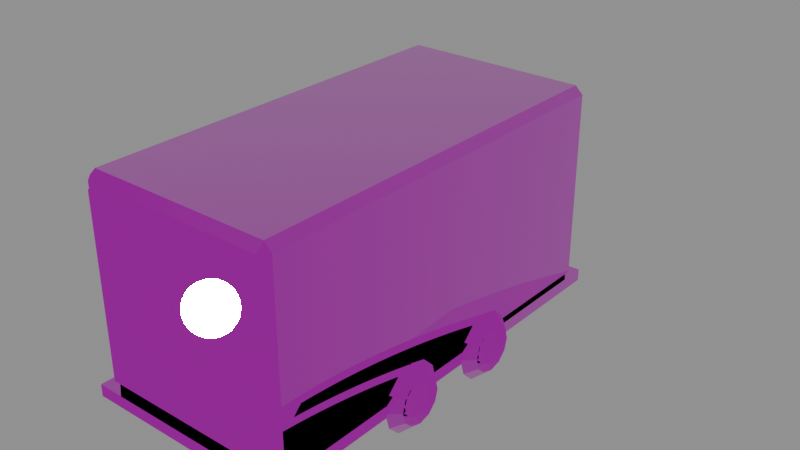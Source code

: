 # Source: enclosed-trailer.blend  (saved by Blender 4.5.90; exported with 4.5.12 LTS)
import bpy
from mathutils import Matrix  # noqa: F401  (used for matrix-valued properties, if any)

bpy.ops.wm.read_factory_settings(use_empty=True)
scene = bpy.context.scene
scene.name = 'Scene'

# ---- images (referenced by path relative to the original .blend; pixels are not part of the script)
import os
ASSET_DIR = os.environ.get("B2B_ASSET_DIR", "")  # directory of the original .blend (textures are referenced by path, not embedded)
HERE = os.path.dirname(os.path.abspath(__file__))  # packed textures are extracted next to this script under _unpacked/

def load_image(name, relpath, width, height, colorspace="sRGB"):
    """Load a texture the original file referenced (path relative to the .blend, or extracted next to this script)."""
    p = next((c for c in (os.path.join(HERE, relpath), os.path.join(ASSET_DIR, relpath)) if relpath and os.path.exists(c)), "")
    if p:
        img = bpy.data.images.load(p, check_existing=True)
        img.name = name
    else:  # same state as the original file: an image datablock whose file is absent (Cycles renders it pink)
        img = bpy.data.images.new(name, width, height)
        img.source = "FILE"
        img.filepath = "//" + (relpath or name)
    img.colorspace_settings.name = colorspace
    return img
img_trim_basecolor_png = load_image('trim-baseColor.png', 'trim-baseColor.png', 1024, 1024, 'sRGB')
img_trim_normal_png = load_image('trim-normal.png', 'trim-normal.png', 1024, 1024, 'Non-Color')
img_trim_orm_png = load_image('trim-ORM.png', 'trim-ORM.png', 1024, 1024, 'Non-Color')

# ---- materials (node trees are filled in below, after node groups)
mat_shared_4k_trackside_trim = bpy.data.materials.new('Shared 4K trackside trim')
mat_shared_4k_trackside_trim.diffuse_color = (1.0, 1.0, 1.0, 1.0)

# ---- material node trees
mat_shared_4k_trackside_trim.use_nodes = True; mat_shared_4k_trackside_trim.node_tree.nodes.clear()
_N = mat_shared_4k_trackside_trim.node_tree.nodes; _L = mat_shared_4k_trackside_trim.node_tree.links
n0 = _N.new('ShaderNodeBsdfPrincipled'); n0.name = 'Principled BSDF'; n0.location = (-200, 100)
n1 = _N.new('ShaderNodeOutputMaterial'); n1.name = 'Material Output'; n1.location = (200, 100)
n2 = _N.new('ShaderNodeTexImage'); n2.name = 'Image Texture'; n2.location = (0, 0)
n2.image = img_trim_basecolor_png
n3 = _N.new('ShaderNodeTexImage'); n3.name = 'Image Texture.001'; n3.location = (0, 0)
n3.image = img_trim_normal_png
n4 = _N.new('ShaderNodeNormalMap'); n4.name = 'Normal Map'; n4.location = (0, 0)
n5 = _N.new('ShaderNodeTexImage'); n5.name = 'Image Texture.002'; n5.location = (0, 0)
n5.image = img_trim_orm_png
n6 = _N.new('ShaderNodeSeparateColor'); n6.name = 'Separate Color'; n6.location = (0, 0)
_L.new(n0.outputs[0], n1.inputs[0])
_L.new(n2.outputs[0], n0.inputs[0])
_L.new(n3.outputs[0], n4.inputs[1])
_L.new(n4.outputs[0], n0.inputs[5])
_L.new(n5.outputs[0], n6.inputs[0])
_L.new(n6.outputs[1], n0.inputs[2])
_L.new(n6.outputs[2], n0.inputs[1])
n1.is_active_output = True

# ---- meshes
me_cube_078 = bpy.data.meshes.new('Cube.078')
me_cube_078.from_pydata([(-1.085, -2.31, -1.175), (-1.085, -2.4, -1.085), (-1.175, -2.31, -1.085), (-1.085, -2.4, 1.085), (-1.085, -2.31, 1.175), (-1.175, -2.31, 1.085), (-1.085, 2.31, -1.175), (-1.175, 2.31, -1.085), (-1.085, 2.4, -1.085), (-1.085, 2.31, 1.175), (-1.085, 2.4, 1.085), (-1.175, 2.31, 1.085), (1.085, -2.31, -1.175), (1.175, -2.31, -1.085), (1.085, -2.4, -1.085), (1.085, -2.31, 1.175), (1.085, -2.4, 1.085), (1.175, -2.31, 1.085), (1.085, 2.31, -1.175), (1.085, 2.4, -1.085), (1.175, 2.31, -1.085), (1.085, 2.31, 1.175), (1.175, 2.31, 1.085), (1.085, 2.4, 1.085)], [], [(0, 1, 2), (3, 4, 5), (6, 7, 8), (9, 10, 11), (12, 13, 14), (15, 16, 17), (18, 19, 20), (21, 22, 23), (6, 0, 2, 7), (1, 3, 5, 2), (4, 9, 11, 5), (10, 8, 7, 11), (18, 6, 8, 19), (9, 21, 23, 10), (22, 20, 19, 23), (12, 18, 20, 13), (21, 15, 17, 22), (16, 14, 13, 17), (0, 12, 14, 1), (15, 4, 3, 16), (6, 18, 12, 0), (2, 5, 11, 7), (14, 16, 3, 1), (21, 9, 4, 15), (8, 10, 23, 19), (20, 22, 17, 13)])
_uv = me_cube_078.uv_layers.new(name='UVMap')
_uv.uv.foreach_set('vector', [0.1346, 0.3426, 0.1346, 0.3431, 0.125, 0.3426, 0.6154, 0.2512, 0.625, 0.2518, 0.6154, 0.2518, 0.1346, 0.3131, 0.125, 0.3131, 0.1346, 0.3125, 0.625, 0.2819, 0.6154, 0.283, 0.6154, 0.2813, 0.3654, 0.3426, 0.3846, 0.3426, 0.3835, 0.3442, 0.6343, 0.3426, 0.6154, 0.3443, 0.6154, 0.3426, 0.3654, 0.3131, 0.3835, 0.3114, 0.3846, 0.3131, 0.6343, 0.313, 0.6154, 0.3131, 0.6154, 0.3113, 0.1346, 0.3131, 0.1346, 0.3426, 0.125, 0.3426, 0.125, 0.3131, 0.3846, 0.2512, 0.6154, 0.2512, 0.6154, 0.2518, 0.3846, 0.2518, 0.625, 0.2518, 0.625, 0.2819, 0.6154, 0.2813, 0.6154, 0.2518, 0.6154, 0.283, 0.3846, 0.283, 0.3846, 0.2813, 0.6154, 0.2813, 0.3654, 0.3131, 0.1346, 0.3131, 0.1346, 0.3125, 0.3835, 0.3114, 0.625, 0.2819, 0.6343, 0.313, 0.6154, 0.3113, 0.6154, 0.283, 0.6154, 0.3131, 0.3846, 0.3131, 0.3835, 0.3114, 0.6154, 0.3113, 0.3654, 0.3426, 0.3654, 0.3131, 0.3846, 0.3131, 0.3846, 0.3426, 0.6343, 0.313, 0.6343, 0.3426, 0.6154, 0.3426, 0.6154, 0.3131, 0.6154, 0.3443, 0.3835, 0.3442, 0.3846, 0.3426, 0.6154, 0.3426, 0.1346, 0.3426, 0.3654, 0.3426, 0.3835, 0.3442, 0.1346, 0.3431, 0.6343, 0.3426, 0.625, 0.3726, 0.6154, 0.3726, 0.6154, 0.3443, 0.1346, 0.3131, 0.3654, 0.3131, 0.3654, 0.3426, 0.1346, 0.3426, 0.3846, 0.2518, 0.6154, 0.2518, 0.6154, 0.2813, 0.3846, 0.2813, 0.3835, 0.3442, 0.6154, 0.3443, 0.6154, 0.3726, 0.3846, 0.3726, 0.6343, 0.313, 0.8654, 0.3131, 0.8654, 0.3426, 0.6343, 0.3426, 0.3846, 0.283, 0.6154, 0.283, 0.6154, 0.3113, 0.3835, 0.3114, 0.3846, 0.3131, 0.6154, 0.3131, 0.6154, 0.3426, 0.3846, 0.3426])
me_cube_078.materials.append(mat_shared_4k_trackside_trim)
me_cube_078.update()
me_cube_079 = bpy.data.meshes.new('Cube.079')
me_cube_079.from_pydata([(-1.2, -2.5, -0.07), (-1.2, -2.5, 0.07), (-1.2, 2.5, -0.07), (-1.2, 2.5, 0.07), (1.2, -2.5, -0.07), (1.2, -2.5, 0.07), (1.2, 2.5, -0.07), (1.2, 2.5, 0.07)], [], [(0, 1, 3, 2), (2, 3, 7, 6), (6, 7, 5, 4), (4, 5, 1, 0), (2, 6, 4, 0), (7, 3, 1, 5)])
_uv = me_cube_079.uv_layers.new(name='UVMap')
_uv.uv.foreach_set('vector', [0.375, 0.7513, 0.625, 0.7513, 0.625, 0.7819, 0.375, 0.7819, 0.375, 0.7819, 0.625, 0.7819, 0.625, 0.8125, 0.375, 0.8125, 0.375, 0.8125, 0.625, 0.8125, 0.625, 0.8431, 0.375, 0.8431, 0.375, 0.8431, 0.625, 0.8431, 0.625, 0.8737, 0.375, 0.8737, 0.125, 0.8125, 0.375, 0.8125, 0.375, 0.8431, 0.125, 0.8431, 0.625, 0.8125, 0.875, 0.8125, 0.875, 0.8431, 0.625, 0.8431])
me_cube_079.materials.append(mat_shared_4k_trackside_trim)
me_cube_079.update()
me_torus_024 = bpy.data.meshes.new('Torus.024')
me_torus_024.from_pydata([(0.39, 0.0, 0.0), (0.27, 0.0, 0.12), (0.15, 0.0, 1.47e-17), (0.27, 0.0, -0.12), (0.3377, 0.195, 0.0), (0.2338, 0.135, 0.12), (0.1299, 0.075, 1.47e-17), (0.2338, 0.135, -0.12), (0.195, 0.3377, 0.0), (0.135, 0.2338, 0.12), (0.075, 0.1299, 1.47e-17), (0.135, 0.2338, -0.12), (2.944e-08, 0.39, 0.0), (2.038e-08, 0.27, 0.12), (1.132e-08, 0.15, 1.47e-17), (2.038e-08, 0.27, -0.12), (-0.195, 0.3377, 0.0), (-0.135, 0.2338, 0.12), (-0.075, 0.1299, 1.47e-17), (-0.135, 0.2338, -0.12), (-0.3377, 0.195, 0.0), (-0.2338, 0.135, 0.12), (-0.1299, 0.075, 1.47e-17), (-0.2338, 0.135, -0.12), (-0.39, 3.409e-08, 0.0), (-0.27, 2.36e-08, 0.12), (-0.15, 1.311e-08, 1.47e-17), (-0.27, 2.36e-08, -0.12), (-0.3377, -0.195, 0.0), (-0.2338, -0.135, 0.12), (-0.1299, -0.075, 1.47e-17), (-0.2338, -0.135, -0.12), (-0.195, -0.3377, 0.0), (-0.135, -0.2338, 0.12), (-0.075, -0.1299, 1.47e-17), (-0.135, -0.2338, -0.12), (2.944e-08, -0.39, 0.0), (2.038e-08, -0.27, 0.12), (1.132e-08, -0.15, 1.47e-17), (2.038e-08, -0.27, -0.12), (0.195, -0.3377, 0.0), (0.135, -0.2338, 0.12), (0.075, -0.1299, 1.47e-17), (0.135, -0.2338, -0.12), (0.3377, -0.195, 0.0), (0.2338, -0.135, 0.12), (0.1299, -0.075, 1.47e-17), (0.2338, -0.135, -0.12)], [], [(0, 4, 5, 1), (1, 5, 6, 2), (2, 6, 7, 3), (3, 7, 4, 0), (4, 8, 9, 5), (5, 9, 10, 6), (6, 10, 11, 7), (7, 11, 8, 4), (8, 12, 13, 9), (9, 13, 14, 10), (10, 14, 15, 11), (11, 15, 12, 8), (12, 16, 17, 13), (13, 17, 18, 14), (14, 18, 19, 15), (15, 19, 16, 12), (16, 20, 21, 17), (17, 21, 22, 18), (18, 22, 23, 19), (19, 23, 20, 16), (20, 24, 25, 21), (21, 25, 26, 22), (22, 26, 27, 23), (23, 27, 24, 20), (24, 28, 29, 25), (25, 29, 30, 26), (26, 30, 31, 27), (27, 31, 28, 24), (28, 32, 33, 29), (29, 33, 34, 30), (30, 34, 35, 31), (31, 35, 32, 28), (32, 36, 37, 33), (33, 37, 38, 34), (34, 38, 39, 35), (35, 39, 36, 32), (36, 40, 41, 37), (37, 41, 42, 38), (38, 42, 43, 39), (39, 43, 40, 36), (40, 44, 45, 41), (41, 45, 46, 42), (42, 46, 47, 43), (43, 47, 44, 40), (44, 0, 1, 45), (45, 1, 2, 46), (46, 2, 3, 47), (47, 3, 0, 44)])
_uv = me_torus_024.uv_layers.new(name='UVMap')
_uv.uv.foreach_set('vector', [0.5, 0.5625, 0.5833, 0.5625, 0.5833, 0.5931, 0.5, 0.5931, 0.5, 0.5931, 0.5833, 0.5931, 0.5833, 0.6237, 0.5, 0.6237, 0.5, 0.5013, 0.5833, 0.5013, 0.5833, 0.5319, 0.5, 0.5319, 0.5, 0.5319, 0.5833, 0.5319, 0.5833, 0.5625, 0.5, 0.5625, 0.5833, 0.5625, 0.6667, 0.5625, 0.6667, 0.5931, 0.5833, 0.5931, 0.5833, 0.5931, 0.6667, 0.5931, 0.6667, 0.6237, 0.5833, 0.6237, 0.5833, 0.5013, 0.6667, 0.5013, 0.6667, 0.5319, 0.5833, 0.5319, 0.5833, 0.5319, 0.6667, 0.5319, 0.6667, 0.5625, 0.5833, 0.5625, 0.6667, 0.5625, 0.75, 0.5625, 0.75, 0.5931, 0.6667, 0.5931, 0.6667, 0.5931, 0.75, 0.5931, 0.75, 0.6237, 0.6667, 0.6237, 0.6667, 0.5013, 0.75, 0.5013, 0.75, 0.5319, 0.6667, 0.5319, 0.6667, 0.5319, 0.75, 0.5319, 0.75, 0.5625, 0.6667, 0.5625, 0.75, 0.5625, 0.8333, 0.5625, 0.8333, 0.5931, 0.75, 0.5931, 0.75, 0.5931, 0.8333, 0.5931, 0.8333, 0.6237, 0.75, 0.6237, 0.75, 0.5013, 0.8333, 0.5013, 0.8333, 0.5319, 0.75, 0.5319, 0.75, 0.5319, 0.8333, 0.5319, 0.8333, 0.5625, 0.75, 0.5625, 0.8333, 0.5625, 0.9167, 0.5625, 0.9167, 0.5931, 0.8333, 0.5931, 0.8333, 0.5931, 0.9167, 0.5931, 0.9167, 0.6237, 0.8333, 0.6237, 0.8333, 0.5013, 0.9167, 0.5013, 0.9167, 0.5319, 0.8333, 0.5319, 0.8333, 0.5319, 0.9167, 0.5319, 0.9167, 0.5625, 0.8333, 0.5625, 0.9167, 0.5625, 1.0, 0.5625, 1.0, 0.5931, 0.9167, 0.5931, 0.9167, 0.5931, 1.0, 0.5931, 1.0, 0.6237, 0.9167, 0.6237, 0.9167, 0.5013, 1.0, 0.5013, 1.0, 0.5319, 0.9167, 0.5319, 0.9167, 0.5319, 1.0, 0.5319, 1.0, 0.5625, 0.9167, 0.5625, 2.22e-16, 0.5625, 0.08333, 0.5625, 0.08333, 0.5931, 2.22e-16, 0.5931, 2.22e-16, 0.5931, 0.08333, 0.5931, 0.08333, 0.6237, 2.22e-16, 0.6237, 2.22e-16, 0.5013, 0.08333, 0.5013, 0.08333, 0.5319, 2.22e-16, 0.5319, 2.22e-16, 0.5319, 0.08333, 0.5319, 0.08333, 0.5625, 2.22e-16, 0.5625, 0.08333, 0.5625, 0.1667, 0.5625, 0.1667, 0.5931, 0.08333, 0.5931, 0.08333, 0.5931, 0.1667, 0.5931, 0.1667, 0.6237, 0.08333, 0.6237, 0.08333, 0.5013, 0.1667, 0.5013, 0.1667, 0.5319, 0.08333, 0.5319, 0.08333, 0.5319, 0.1667, 0.5319, 0.1667, 0.5625, 0.08333, 0.5625, 0.1667, 0.5625, 0.25, 0.5625, 0.25, 0.5931, 0.1667, 0.5931, 0.1667, 0.5931, 0.25, 0.5931, 0.25, 0.6237, 0.1667, 0.6237, 0.1667, 0.5013, 0.25, 0.5013, 0.25, 0.5319, 0.1667, 0.5319, 0.1667, 0.5319, 0.25, 0.5319, 0.25, 0.5625, 0.1667, 0.5625, 0.25, 0.5625, 0.3333, 0.5625, 0.3333, 0.5931, 0.25, 0.5931, 0.25, 0.5931, 0.3333, 0.5931, 0.3333, 0.6237, 0.25, 0.6237, 0.25, 0.5013, 0.3333, 0.5013, 0.3333, 0.5319, 0.25, 0.5319, 0.25, 0.5319, 0.3333, 0.5319, 0.3333, 0.5625, 0.25, 0.5625, 0.3333, 0.5625, 0.4167, 0.5625, 0.4167, 0.5931, 0.3333, 0.5931, 0.3333, 0.5931, 0.4167, 0.5931, 0.4167, 0.6237, 0.3333, 0.6237, 0.3333, 0.5013, 0.4167, 0.5013, 0.4167, 0.5319, 0.3333, 0.5319, 0.3333, 0.5319, 0.4167, 0.5319, 0.4167, 0.5625, 0.3333, 0.5625, 0.4167, 0.5625, 0.5, 0.5625, 0.5, 0.5931, 0.4167, 0.5931, 0.4167, 0.5931, 0.5, 0.5931, 0.5, 0.6237, 0.4167, 0.6237, 0.4167, 0.5013, 0.5, 0.5013, 0.5, 0.5319, 0.4167, 0.5319, 0.4167, 0.5319, 0.5, 0.5319, 0.5, 0.5625, 0.4167, 0.5625])
me_torus_024.materials.append(mat_shared_4k_trackside_trim)
me_torus_024.update()
me_cylinder_067 = bpy.data.meshes.new('Cylinder.067')
me_cylinder_067.from_pydata([(0.0, 0.19, -0.08), (0.0, 0.19, 0.08), (0.095, 0.1645, -0.08), (0.095, 0.1645, 0.08), (0.1645, 0.095, -0.08), (0.1645, 0.095, 0.08), (0.19, 0.0, -0.08), (0.19, 0.0, 0.08), (0.1645, -0.095, -0.08), (0.1645, -0.095, 0.08), (0.095, -0.1645, -0.08), (0.095, -0.1645, 0.08), (0.0, -0.19, -0.08), (0.0, -0.19, 0.08), (-0.095, -0.1645, -0.08), (-0.095, -0.1645, 0.08), (-0.1645, -0.095, -0.08), (-0.1645, -0.095, 0.08), (-0.19, 0.0, -0.08), (-0.19, 0.0, 0.08), (-0.1645, 0.095, -0.08), (-0.1645, 0.095, 0.08), (-0.095, 0.1645, -0.08), (-0.095, 0.1645, 0.08)], [], [(0, 1, 3, 2), (2, 3, 5, 4), (4, 5, 7, 6), (6, 7, 9, 8), (8, 9, 11, 10), (10, 11, 13, 12), (12, 13, 15, 14), (14, 15, 17, 16), (16, 17, 19, 18), (18, 19, 21, 20), (3, 1, 23, 21, 19, 17, 15, 13, 11, 9, 7, 5), (20, 21, 23, 22), (22, 23, 1, 0), (0, 2, 4, 6, 8, 10, 12, 14, 16, 18, 20, 22)])
_uv = me_cylinder_067.uv_layers.new(name='UVMap')
_uv.uv.foreach_set('vector', [1.0, 0.9375, 1.0, 0.9987, 0.9167, 0.9987, 0.9167, 0.9375, 0.9167, 0.9375, 0.9167, 0.9987, 0.8333, 0.9987, 0.8333, 0.9375, 0.8333, 0.9375, 0.8333, 0.9987, 0.75, 0.9987, 0.75, 0.9375, 0.75, 0.9375, 0.75, 0.9987, 0.6667, 0.9987, 0.6667, 0.9375, 0.6667, 0.9375, 0.6667, 0.9987, 0.5833, 0.9987, 0.5833, 0.9375, 0.5833, 0.9375, 0.5833, 0.9987, 0.5, 0.9987, 0.5, 0.9375, 0.5, 0.9375, 0.5, 0.9987, 0.4167, 0.9987, 0.4167, 0.9375, 0.4167, 0.9375, 0.4167, 0.9987, 0.3333, 0.9987, 0.3333, 0.9375, 0.3333, 0.9375, 0.3333, 0.9987, 0.25, 0.9987, 0.25, 0.9375, 0.25, 0.9375, 0.25, 0.9987, 0.1667, 0.9987, 0.1667, 0.9375, 0.37, 0.9323, 0.25, 0.9363, 0.13, 0.9323, 0.04215, 0.9216, 0.01, 0.9069, 0.04215, 0.8922, 0.13, 0.8814, 0.25, 0.8775, 0.37, 0.8814, 0.4578, 0.8922, 0.49, 0.9069, 0.4578, 0.9216, 0.1667, 0.9375, 0.1667, 0.9987, 0.08333, 0.9987, 0.08333, 0.9375, 0.08333, 0.9375, 0.08333, 0.9987, 7.451e-08, 0.9987, 7.451e-08, 0.9375, 0.75, 0.9363, 0.87, 0.9323, 0.9578, 0.9216, 0.99, 0.9069, 0.9578, 0.8922, 0.87, 0.8814, 0.75, 0.8775, 0.63, 0.8814, 0.5422, 0.8922, 0.51, 0.9069, 0.5422, 0.9216, 0.63, 0.9323])
me_cylinder_067.materials.append(mat_shared_4k_trackside_trim)
me_cylinder_067.update()
me_torus_025 = bpy.data.meshes.new('Torus.025')
me_torus_025.from_pydata([(0.39, 0.0, 0.0), (0.27, 0.0, 0.12), (0.15, 0.0, 1.47e-17), (0.27, 0.0, -0.12), (0.3377, 0.195, 0.0), (0.2338, 0.135, 0.12), (0.1299, 0.075, 1.47e-17), (0.2338, 0.135, -0.12), (0.195, 0.3377, 0.0), (0.135, 0.2338, 0.12), (0.075, 0.1299, 1.47e-17), (0.135, 0.2338, -0.12), (2.944e-08, 0.39, 0.0), (2.038e-08, 0.27, 0.12), (1.132e-08, 0.15, 1.47e-17), (2.038e-08, 0.27, -0.12), (-0.195, 0.3377, 0.0), (-0.135, 0.2338, 0.12), (-0.075, 0.1299, 1.47e-17), (-0.135, 0.2338, -0.12), (-0.3377, 0.195, 0.0), (-0.2338, 0.135, 0.12), (-0.1299, 0.075, 1.47e-17), (-0.2338, 0.135, -0.12), (-0.39, 3.409e-08, 0.0), (-0.27, 2.36e-08, 0.12), (-0.15, 1.311e-08, 1.47e-17), (-0.27, 2.36e-08, -0.12), (-0.3377, -0.195, 0.0), (-0.2338, -0.135, 0.12), (-0.1299, -0.075, 1.47e-17), (-0.2338, -0.135, -0.12), (-0.195, -0.3377, 0.0), (-0.135, -0.2338, 0.12), (-0.075, -0.1299, 1.47e-17), (-0.135, -0.2338, -0.12), (2.944e-08, -0.39, 0.0), (2.038e-08, -0.27, 0.12), (1.132e-08, -0.15, 1.47e-17), (2.038e-08, -0.27, -0.12), (0.195, -0.3377, 0.0), (0.135, -0.2338, 0.12), (0.075, -0.1299, 1.47e-17), (0.135, -0.2338, -0.12), (0.3377, -0.195, 0.0), (0.2338, -0.135, 0.12), (0.1299, -0.075, 1.47e-17), (0.2338, -0.135, -0.12)], [], [(0, 4, 5, 1), (1, 5, 6, 2), (2, 6, 7, 3), (3, 7, 4, 0), (4, 8, 9, 5), (5, 9, 10, 6), (6, 10, 11, 7), (7, 11, 8, 4), (8, 12, 13, 9), (9, 13, 14, 10), (10, 14, 15, 11), (11, 15, 12, 8), (12, 16, 17, 13), (13, 17, 18, 14), (14, 18, 19, 15), (15, 19, 16, 12), (16, 20, 21, 17), (17, 21, 22, 18), (18, 22, 23, 19), (19, 23, 20, 16), (20, 24, 25, 21), (21, 25, 26, 22), (22, 26, 27, 23), (23, 27, 24, 20), (24, 28, 29, 25), (25, 29, 30, 26), (26, 30, 31, 27), (27, 31, 28, 24), (28, 32, 33, 29), (29, 33, 34, 30), (30, 34, 35, 31), (31, 35, 32, 28), (32, 36, 37, 33), (33, 37, 38, 34), (34, 38, 39, 35), (35, 39, 36, 32), (36, 40, 41, 37), (37, 41, 42, 38), (38, 42, 43, 39), (39, 43, 40, 36), (40, 44, 45, 41), (41, 45, 46, 42), (42, 46, 47, 43), (43, 47, 44, 40), (44, 0, 1, 45), (45, 1, 2, 46), (46, 2, 3, 47), (47, 3, 0, 44)])
_uv = me_torus_025.uv_layers.new(name='UVMap')
_uv.uv.foreach_set('vector', [0.5, 0.5625, 0.5833, 0.5625, 0.5833, 0.5931, 0.5, 0.5931, 0.5, 0.5931, 0.5833, 0.5931, 0.5833, 0.6237, 0.5, 0.6237, 0.5, 0.5013, 0.5833, 0.5013, 0.5833, 0.5319, 0.5, 0.5319, 0.5, 0.5319, 0.5833, 0.5319, 0.5833, 0.5625, 0.5, 0.5625, 0.5833, 0.5625, 0.6667, 0.5625, 0.6667, 0.5931, 0.5833, 0.5931, 0.5833, 0.5931, 0.6667, 0.5931, 0.6667, 0.6237, 0.5833, 0.6237, 0.5833, 0.5013, 0.6667, 0.5013, 0.6667, 0.5319, 0.5833, 0.5319, 0.5833, 0.5319, 0.6667, 0.5319, 0.6667, 0.5625, 0.5833, 0.5625, 0.6667, 0.5625, 0.75, 0.5625, 0.75, 0.5931, 0.6667, 0.5931, 0.6667, 0.5931, 0.75, 0.5931, 0.75, 0.6237, 0.6667, 0.6237, 0.6667, 0.5013, 0.75, 0.5013, 0.75, 0.5319, 0.6667, 0.5319, 0.6667, 0.5319, 0.75, 0.5319, 0.75, 0.5625, 0.6667, 0.5625, 0.75, 0.5625, 0.8333, 0.5625, 0.8333, 0.5931, 0.75, 0.5931, 0.75, 0.5931, 0.8333, 0.5931, 0.8333, 0.6237, 0.75, 0.6237, 0.75, 0.5013, 0.8333, 0.5013, 0.8333, 0.5319, 0.75, 0.5319, 0.75, 0.5319, 0.8333, 0.5319, 0.8333, 0.5625, 0.75, 0.5625, 0.8333, 0.5625, 0.9167, 0.5625, 0.9167, 0.5931, 0.8333, 0.5931, 0.8333, 0.5931, 0.9167, 0.5931, 0.9167, 0.6237, 0.8333, 0.6237, 0.8333, 0.5013, 0.9167, 0.5013, 0.9167, 0.5319, 0.8333, 0.5319, 0.8333, 0.5319, 0.9167, 0.5319, 0.9167, 0.5625, 0.8333, 0.5625, 0.9167, 0.5625, 1.0, 0.5625, 1.0, 0.5931, 0.9167, 0.5931, 0.9167, 0.5931, 1.0, 0.5931, 1.0, 0.6237, 0.9167, 0.6237, 0.9167, 0.5013, 1.0, 0.5013, 1.0, 0.5319, 0.9167, 0.5319, 0.9167, 0.5319, 1.0, 0.5319, 1.0, 0.5625, 0.9167, 0.5625, 2.22e-16, 0.5625, 0.08333, 0.5625, 0.08333, 0.5931, 2.22e-16, 0.5931, 2.22e-16, 0.5931, 0.08333, 0.5931, 0.08333, 0.6237, 2.22e-16, 0.6237, 2.22e-16, 0.5013, 0.08333, 0.5013, 0.08333, 0.5319, 2.22e-16, 0.5319, 2.22e-16, 0.5319, 0.08333, 0.5319, 0.08333, 0.5625, 2.22e-16, 0.5625, 0.08333, 0.5625, 0.1667, 0.5625, 0.1667, 0.5931, 0.08333, 0.5931, 0.08333, 0.5931, 0.1667, 0.5931, 0.1667, 0.6237, 0.08333, 0.6237, 0.08333, 0.5013, 0.1667, 0.5013, 0.1667, 0.5319, 0.08333, 0.5319, 0.08333, 0.5319, 0.1667, 0.5319, 0.1667, 0.5625, 0.08333, 0.5625, 0.1667, 0.5625, 0.25, 0.5625, 0.25, 0.5931, 0.1667, 0.5931, 0.1667, 0.5931, 0.25, 0.5931, 0.25, 0.6237, 0.1667, 0.6237, 0.1667, 0.5013, 0.25, 0.5013, 0.25, 0.5319, 0.1667, 0.5319, 0.1667, 0.5319, 0.25, 0.5319, 0.25, 0.5625, 0.1667, 0.5625, 0.25, 0.5625, 0.3333, 0.5625, 0.3333, 0.5931, 0.25, 0.5931, 0.25, 0.5931, 0.3333, 0.5931, 0.3333, 0.6237, 0.25, 0.6237, 0.25, 0.5013, 0.3333, 0.5013, 0.3333, 0.5319, 0.25, 0.5319, 0.25, 0.5319, 0.3333, 0.5319, 0.3333, 0.5625, 0.25, 0.5625, 0.3333, 0.5625, 0.4167, 0.5625, 0.4167, 0.5931, 0.3333, 0.5931, 0.3333, 0.5931, 0.4167, 0.5931, 0.4167, 0.6237, 0.3333, 0.6237, 0.3333, 0.5013, 0.4167, 0.5013, 0.4167, 0.5319, 0.3333, 0.5319, 0.3333, 0.5319, 0.4167, 0.5319, 0.4167, 0.5625, 0.3333, 0.5625, 0.4167, 0.5625, 0.5, 0.5625, 0.5, 0.5931, 0.4167, 0.5931, 0.4167, 0.5931, 0.5, 0.5931, 0.5, 0.6237, 0.4167, 0.6237, 0.4167, 0.5013, 0.5, 0.5013, 0.5, 0.5319, 0.4167, 0.5319, 0.4167, 0.5319, 0.5, 0.5319, 0.5, 0.5625, 0.4167, 0.5625])
me_torus_025.materials.append(mat_shared_4k_trackside_trim)
me_torus_025.update()
me_cylinder_068 = bpy.data.meshes.new('Cylinder.068')
me_cylinder_068.from_pydata([(0.0, 0.19, -0.08), (0.0, 0.19, 0.08), (0.095, 0.1645, -0.08), (0.095, 0.1645, 0.08), (0.1645, 0.095, -0.08), (0.1645, 0.095, 0.08), (0.19, 0.0, -0.08), (0.19, 0.0, 0.08), (0.1645, -0.095, -0.08), (0.1645, -0.095, 0.08), (0.095, -0.1645, -0.08), (0.095, -0.1645, 0.08), (0.0, -0.19, -0.08), (0.0, -0.19, 0.08), (-0.095, -0.1645, -0.08), (-0.095, -0.1645, 0.08), (-0.1645, -0.095, -0.08), (-0.1645, -0.095, 0.08), (-0.19, 0.0, -0.08), (-0.19, 0.0, 0.08), (-0.1645, 0.095, -0.08), (-0.1645, 0.095, 0.08), (-0.095, 0.1645, -0.08), (-0.095, 0.1645, 0.08)], [], [(0, 1, 3, 2), (2, 3, 5, 4), (4, 5, 7, 6), (6, 7, 9, 8), (8, 9, 11, 10), (10, 11, 13, 12), (12, 13, 15, 14), (14, 15, 17, 16), (16, 17, 19, 18), (18, 19, 21, 20), (3, 1, 23, 21, 19, 17, 15, 13, 11, 9, 7, 5), (20, 21, 23, 22), (22, 23, 1, 0), (0, 2, 4, 6, 8, 10, 12, 14, 16, 18, 20, 22)])
_uv = me_cylinder_068.uv_layers.new(name='UVMap')
_uv.uv.foreach_set('vector', [1.0, 0.9375, 1.0, 0.9987, 0.9167, 0.9987, 0.9167, 0.9375, 0.9167, 0.9375, 0.9167, 0.9987, 0.8333, 0.9987, 0.8333, 0.9375, 0.8333, 0.9375, 0.8333, 0.9987, 0.75, 0.9987, 0.75, 0.9375, 0.75, 0.9375, 0.75, 0.9987, 0.6667, 0.9987, 0.6667, 0.9375, 0.6667, 0.9375, 0.6667, 0.9987, 0.5833, 0.9987, 0.5833, 0.9375, 0.5833, 0.9375, 0.5833, 0.9987, 0.5, 0.9987, 0.5, 0.9375, 0.5, 0.9375, 0.5, 0.9987, 0.4167, 0.9987, 0.4167, 0.9375, 0.4167, 0.9375, 0.4167, 0.9987, 0.3333, 0.9987, 0.3333, 0.9375, 0.3333, 0.9375, 0.3333, 0.9987, 0.25, 0.9987, 0.25, 0.9375, 0.25, 0.9375, 0.25, 0.9987, 0.1667, 0.9987, 0.1667, 0.9375, 0.37, 0.9323, 0.25, 0.9363, 0.13, 0.9323, 0.04215, 0.9216, 0.01, 0.9069, 0.04215, 0.8922, 0.13, 0.8814, 0.25, 0.8775, 0.37, 0.8814, 0.4578, 0.8922, 0.49, 0.9069, 0.4578, 0.9216, 0.1667, 0.9375, 0.1667, 0.9987, 0.08333, 0.9987, 0.08333, 0.9375, 0.08333, 0.9375, 0.08333, 0.9987, 7.451e-08, 0.9987, 7.451e-08, 0.9375, 0.75, 0.9363, 0.87, 0.9323, 0.9578, 0.9216, 0.99, 0.9069, 0.9578, 0.8922, 0.87, 0.8814, 0.75, 0.8775, 0.63, 0.8814, 0.5422, 0.8922, 0.51, 0.9069, 0.5422, 0.9216, 0.63, 0.9323])
me_cylinder_068.materials.append(mat_shared_4k_trackside_trim)
me_cylinder_068.update()
me_torus_026 = bpy.data.meshes.new('Torus.026')
me_torus_026.from_pydata([(0.39, 0.0, 0.0), (0.27, 0.0, 0.12), (0.15, 0.0, 1.47e-17), (0.27, 0.0, -0.12), (0.3377, 0.195, 0.0), (0.2338, 0.135, 0.12), (0.1299, 0.075, 1.47e-17), (0.2338, 0.135, -0.12), (0.195, 0.3377, 0.0), (0.135, 0.2338, 0.12), (0.075, 0.1299, 1.47e-17), (0.135, 0.2338, -0.12), (2.944e-08, 0.39, 0.0), (2.038e-08, 0.27, 0.12), (1.132e-08, 0.15, 1.47e-17), (2.038e-08, 0.27, -0.12), (-0.195, 0.3377, 0.0), (-0.135, 0.2338, 0.12), (-0.075, 0.1299, 1.47e-17), (-0.135, 0.2338, -0.12), (-0.3377, 0.195, 0.0), (-0.2338, 0.135, 0.12), (-0.1299, 0.075, 1.47e-17), (-0.2338, 0.135, -0.12), (-0.39, 3.409e-08, 0.0), (-0.27, 2.36e-08, 0.12), (-0.15, 1.311e-08, 1.47e-17), (-0.27, 2.36e-08, -0.12), (-0.3377, -0.195, 0.0), (-0.2338, -0.135, 0.12), (-0.1299, -0.075, 1.47e-17), (-0.2338, -0.135, -0.12), (-0.195, -0.3377, 0.0), (-0.135, -0.2338, 0.12), (-0.075, -0.1299, 1.47e-17), (-0.135, -0.2338, -0.12), (2.944e-08, -0.39, 0.0), (2.038e-08, -0.27, 0.12), (1.132e-08, -0.15, 1.47e-17), (2.038e-08, -0.27, -0.12), (0.195, -0.3377, 0.0), (0.135, -0.2338, 0.12), (0.075, -0.1299, 1.47e-17), (0.135, -0.2338, -0.12), (0.3377, -0.195, 0.0), (0.2338, -0.135, 0.12), (0.1299, -0.075, 1.47e-17), (0.2338, -0.135, -0.12)], [], [(0, 4, 5, 1), (1, 5, 6, 2), (2, 6, 7, 3), (3, 7, 4, 0), (4, 8, 9, 5), (5, 9, 10, 6), (6, 10, 11, 7), (7, 11, 8, 4), (8, 12, 13, 9), (9, 13, 14, 10), (10, 14, 15, 11), (11, 15, 12, 8), (12, 16, 17, 13), (13, 17, 18, 14), (14, 18, 19, 15), (15, 19, 16, 12), (16, 20, 21, 17), (17, 21, 22, 18), (18, 22, 23, 19), (19, 23, 20, 16), (20, 24, 25, 21), (21, 25, 26, 22), (22, 26, 27, 23), (23, 27, 24, 20), (24, 28, 29, 25), (25, 29, 30, 26), (26, 30, 31, 27), (27, 31, 28, 24), (28, 32, 33, 29), (29, 33, 34, 30), (30, 34, 35, 31), (31, 35, 32, 28), (32, 36, 37, 33), (33, 37, 38, 34), (34, 38, 39, 35), (35, 39, 36, 32), (36, 40, 41, 37), (37, 41, 42, 38), (38, 42, 43, 39), (39, 43, 40, 36), (40, 44, 45, 41), (41, 45, 46, 42), (42, 46, 47, 43), (43, 47, 44, 40), (44, 0, 1, 45), (45, 1, 2, 46), (46, 2, 3, 47), (47, 3, 0, 44)])
_uv = me_torus_026.uv_layers.new(name='UVMap')
_uv.uv.foreach_set('vector', [0.5, 0.5625, 0.5833, 0.5625, 0.5833, 0.5931, 0.5, 0.5931, 0.5, 0.5931, 0.5833, 0.5931, 0.5833, 0.6237, 0.5, 0.6237, 0.5, 0.5013, 0.5833, 0.5013, 0.5833, 0.5319, 0.5, 0.5319, 0.5, 0.5319, 0.5833, 0.5319, 0.5833, 0.5625, 0.5, 0.5625, 0.5833, 0.5625, 0.6667, 0.5625, 0.6667, 0.5931, 0.5833, 0.5931, 0.5833, 0.5931, 0.6667, 0.5931, 0.6667, 0.6237, 0.5833, 0.6237, 0.5833, 0.5013, 0.6667, 0.5013, 0.6667, 0.5319, 0.5833, 0.5319, 0.5833, 0.5319, 0.6667, 0.5319, 0.6667, 0.5625, 0.5833, 0.5625, 0.6667, 0.5625, 0.75, 0.5625, 0.75, 0.5931, 0.6667, 0.5931, 0.6667, 0.5931, 0.75, 0.5931, 0.75, 0.6237, 0.6667, 0.6237, 0.6667, 0.5013, 0.75, 0.5013, 0.75, 0.5319, 0.6667, 0.5319, 0.6667, 0.5319, 0.75, 0.5319, 0.75, 0.5625, 0.6667, 0.5625, 0.75, 0.5625, 0.8333, 0.5625, 0.8333, 0.5931, 0.75, 0.5931, 0.75, 0.5931, 0.8333, 0.5931, 0.8333, 0.6237, 0.75, 0.6237, 0.75, 0.5013, 0.8333, 0.5013, 0.8333, 0.5319, 0.75, 0.5319, 0.75, 0.5319, 0.8333, 0.5319, 0.8333, 0.5625, 0.75, 0.5625, 0.8333, 0.5625, 0.9167, 0.5625, 0.9167, 0.5931, 0.8333, 0.5931, 0.8333, 0.5931, 0.9167, 0.5931, 0.9167, 0.6237, 0.8333, 0.6237, 0.8333, 0.5013, 0.9167, 0.5013, 0.9167, 0.5319, 0.8333, 0.5319, 0.8333, 0.5319, 0.9167, 0.5319, 0.9167, 0.5625, 0.8333, 0.5625, 0.9167, 0.5625, 1.0, 0.5625, 1.0, 0.5931, 0.9167, 0.5931, 0.9167, 0.5931, 1.0, 0.5931, 1.0, 0.6237, 0.9167, 0.6237, 0.9167, 0.5013, 1.0, 0.5013, 1.0, 0.5319, 0.9167, 0.5319, 0.9167, 0.5319, 1.0, 0.5319, 1.0, 0.5625, 0.9167, 0.5625, 2.22e-16, 0.5625, 0.08333, 0.5625, 0.08333, 0.5931, 2.22e-16, 0.5931, 2.22e-16, 0.5931, 0.08333, 0.5931, 0.08333, 0.6237, 2.22e-16, 0.6237, 2.22e-16, 0.5013, 0.08333, 0.5013, 0.08333, 0.5319, 2.22e-16, 0.5319, 2.22e-16, 0.5319, 0.08333, 0.5319, 0.08333, 0.5625, 2.22e-16, 0.5625, 0.08333, 0.5625, 0.1667, 0.5625, 0.1667, 0.5931, 0.08333, 0.5931, 0.08333, 0.5931, 0.1667, 0.5931, 0.1667, 0.6237, 0.08333, 0.6237, 0.08333, 0.5013, 0.1667, 0.5013, 0.1667, 0.5319, 0.08333, 0.5319, 0.08333, 0.5319, 0.1667, 0.5319, 0.1667, 0.5625, 0.08333, 0.5625, 0.1667, 0.5625, 0.25, 0.5625, 0.25, 0.5931, 0.1667, 0.5931, 0.1667, 0.5931, 0.25, 0.5931, 0.25, 0.6237, 0.1667, 0.6237, 0.1667, 0.5013, 0.25, 0.5013, 0.25, 0.5319, 0.1667, 0.5319, 0.1667, 0.5319, 0.25, 0.5319, 0.25, 0.5625, 0.1667, 0.5625, 0.25, 0.5625, 0.3333, 0.5625, 0.3333, 0.5931, 0.25, 0.5931, 0.25, 0.5931, 0.3333, 0.5931, 0.3333, 0.6237, 0.25, 0.6237, 0.25, 0.5013, 0.3333, 0.5013, 0.3333, 0.5319, 0.25, 0.5319, 0.25, 0.5319, 0.3333, 0.5319, 0.3333, 0.5625, 0.25, 0.5625, 0.3333, 0.5625, 0.4167, 0.5625, 0.4167, 0.5931, 0.3333, 0.5931, 0.3333, 0.5931, 0.4167, 0.5931, 0.4167, 0.6237, 0.3333, 0.6237, 0.3333, 0.5013, 0.4167, 0.5013, 0.4167, 0.5319, 0.3333, 0.5319, 0.3333, 0.5319, 0.4167, 0.5319, 0.4167, 0.5625, 0.3333, 0.5625, 0.4167, 0.5625, 0.5, 0.5625, 0.5, 0.5931, 0.4167, 0.5931, 0.4167, 0.5931, 0.5, 0.5931, 0.5, 0.6237, 0.4167, 0.6237, 0.4167, 0.5013, 0.5, 0.5013, 0.5, 0.5319, 0.4167, 0.5319, 0.4167, 0.5319, 0.5, 0.5319, 0.5, 0.5625, 0.4167, 0.5625])
me_torus_026.materials.append(mat_shared_4k_trackside_trim)
me_torus_026.update()
me_cylinder_069 = bpy.data.meshes.new('Cylinder.069')
me_cylinder_069.from_pydata([(0.0, 0.19, -0.08), (0.0, 0.19, 0.08), (0.095, 0.1645, -0.08), (0.095, 0.1645, 0.08), (0.1645, 0.095, -0.08), (0.1645, 0.095, 0.08), (0.19, 0.0, -0.08), (0.19, 0.0, 0.08), (0.1645, -0.095, -0.08), (0.1645, -0.095, 0.08), (0.095, -0.1645, -0.08), (0.095, -0.1645, 0.08), (0.0, -0.19, -0.08), (0.0, -0.19, 0.08), (-0.095, -0.1645, -0.08), (-0.095, -0.1645, 0.08), (-0.1645, -0.095, -0.08), (-0.1645, -0.095, 0.08), (-0.19, 0.0, -0.08), (-0.19, 0.0, 0.08), (-0.1645, 0.095, -0.08), (-0.1645, 0.095, 0.08), (-0.095, 0.1645, -0.08), (-0.095, 0.1645, 0.08)], [], [(0, 1, 3, 2), (2, 3, 5, 4), (4, 5, 7, 6), (6, 7, 9, 8), (8, 9, 11, 10), (10, 11, 13, 12), (12, 13, 15, 14), (14, 15, 17, 16), (16, 17, 19, 18), (18, 19, 21, 20), (3, 1, 23, 21, 19, 17, 15, 13, 11, 9, 7, 5), (20, 21, 23, 22), (22, 23, 1, 0), (0, 2, 4, 6, 8, 10, 12, 14, 16, 18, 20, 22)])
_uv = me_cylinder_069.uv_layers.new(name='UVMap')
_uv.uv.foreach_set('vector', [1.0, 0.9375, 1.0, 0.9987, 0.9167, 0.9987, 0.9167, 0.9375, 0.9167, 0.9375, 0.9167, 0.9987, 0.8333, 0.9987, 0.8333, 0.9375, 0.8333, 0.9375, 0.8333, 0.9987, 0.75, 0.9987, 0.75, 0.9375, 0.75, 0.9375, 0.75, 0.9987, 0.6667, 0.9987, 0.6667, 0.9375, 0.6667, 0.9375, 0.6667, 0.9987, 0.5833, 0.9987, 0.5833, 0.9375, 0.5833, 0.9375, 0.5833, 0.9987, 0.5, 0.9987, 0.5, 0.9375, 0.5, 0.9375, 0.5, 0.9987, 0.4167, 0.9987, 0.4167, 0.9375, 0.4167, 0.9375, 0.4167, 0.9987, 0.3333, 0.9987, 0.3333, 0.9375, 0.3333, 0.9375, 0.3333, 0.9987, 0.25, 0.9987, 0.25, 0.9375, 0.25, 0.9375, 0.25, 0.9987, 0.1667, 0.9987, 0.1667, 0.9375, 0.37, 0.9323, 0.25, 0.9363, 0.13, 0.9323, 0.04215, 0.9216, 0.01, 0.9069, 0.04215, 0.8922, 0.13, 0.8814, 0.25, 0.8775, 0.37, 0.8814, 0.4578, 0.8922, 0.49, 0.9069, 0.4578, 0.9216, 0.1667, 0.9375, 0.1667, 0.9987, 0.08333, 0.9987, 0.08333, 0.9375, 0.08333, 0.9375, 0.08333, 0.9987, 7.451e-08, 0.9987, 7.451e-08, 0.9375, 0.75, 0.9363, 0.87, 0.9323, 0.9578, 0.9216, 0.99, 0.9069, 0.9578, 0.8922, 0.87, 0.8814, 0.75, 0.8775, 0.63, 0.8814, 0.5422, 0.8922, 0.51, 0.9069, 0.5422, 0.9216, 0.63, 0.9323])
me_cylinder_069.materials.append(mat_shared_4k_trackside_trim)
me_cylinder_069.update()
me_torus_027 = bpy.data.meshes.new('Torus.027')
me_torus_027.from_pydata([(0.39, 0.0, 0.0), (0.27, 0.0, 0.12), (0.15, 0.0, 1.47e-17), (0.27, 0.0, -0.12), (0.3377, 0.195, 0.0), (0.2338, 0.135, 0.12), (0.1299, 0.075, 1.47e-17), (0.2338, 0.135, -0.12), (0.195, 0.3377, 0.0), (0.135, 0.2338, 0.12), (0.075, 0.1299, 1.47e-17), (0.135, 0.2338, -0.12), (2.944e-08, 0.39, 0.0), (2.038e-08, 0.27, 0.12), (1.132e-08, 0.15, 1.47e-17), (2.038e-08, 0.27, -0.12), (-0.195, 0.3377, 0.0), (-0.135, 0.2338, 0.12), (-0.075, 0.1299, 1.47e-17), (-0.135, 0.2338, -0.12), (-0.3377, 0.195, 0.0), (-0.2338, 0.135, 0.12), (-0.1299, 0.075, 1.47e-17), (-0.2338, 0.135, -0.12), (-0.39, 3.409e-08, 0.0), (-0.27, 2.36e-08, 0.12), (-0.15, 1.311e-08, 1.47e-17), (-0.27, 2.36e-08, -0.12), (-0.3377, -0.195, 0.0), (-0.2338, -0.135, 0.12), (-0.1299, -0.075, 1.47e-17), (-0.2338, -0.135, -0.12), (-0.195, -0.3377, 0.0), (-0.135, -0.2338, 0.12), (-0.075, -0.1299, 1.47e-17), (-0.135, -0.2338, -0.12), (2.944e-08, -0.39, 0.0), (2.038e-08, -0.27, 0.12), (1.132e-08, -0.15, 1.47e-17), (2.038e-08, -0.27, -0.12), (0.195, -0.3377, 0.0), (0.135, -0.2338, 0.12), (0.075, -0.1299, 1.47e-17), (0.135, -0.2338, -0.12), (0.3377, -0.195, 0.0), (0.2338, -0.135, 0.12), (0.1299, -0.075, 1.47e-17), (0.2338, -0.135, -0.12)], [], [(0, 4, 5, 1), (1, 5, 6, 2), (2, 6, 7, 3), (3, 7, 4, 0), (4, 8, 9, 5), (5, 9, 10, 6), (6, 10, 11, 7), (7, 11, 8, 4), (8, 12, 13, 9), (9, 13, 14, 10), (10, 14, 15, 11), (11, 15, 12, 8), (12, 16, 17, 13), (13, 17, 18, 14), (14, 18, 19, 15), (15, 19, 16, 12), (16, 20, 21, 17), (17, 21, 22, 18), (18, 22, 23, 19), (19, 23, 20, 16), (20, 24, 25, 21), (21, 25, 26, 22), (22, 26, 27, 23), (23, 27, 24, 20), (24, 28, 29, 25), (25, 29, 30, 26), (26, 30, 31, 27), (27, 31, 28, 24), (28, 32, 33, 29), (29, 33, 34, 30), (30, 34, 35, 31), (31, 35, 32, 28), (32, 36, 37, 33), (33, 37, 38, 34), (34, 38, 39, 35), (35, 39, 36, 32), (36, 40, 41, 37), (37, 41, 42, 38), (38, 42, 43, 39), (39, 43, 40, 36), (40, 44, 45, 41), (41, 45, 46, 42), (42, 46, 47, 43), (43, 47, 44, 40), (44, 0, 1, 45), (45, 1, 2, 46), (46, 2, 3, 47), (47, 3, 0, 44)])
_uv = me_torus_027.uv_layers.new(name='UVMap')
_uv.uv.foreach_set('vector', [0.5, 0.5625, 0.5833, 0.5625, 0.5833, 0.5931, 0.5, 0.5931, 0.5, 0.5931, 0.5833, 0.5931, 0.5833, 0.6237, 0.5, 0.6237, 0.5, 0.5013, 0.5833, 0.5013, 0.5833, 0.5319, 0.5, 0.5319, 0.5, 0.5319, 0.5833, 0.5319, 0.5833, 0.5625, 0.5, 0.5625, 0.5833, 0.5625, 0.6667, 0.5625, 0.6667, 0.5931, 0.5833, 0.5931, 0.5833, 0.5931, 0.6667, 0.5931, 0.6667, 0.6237, 0.5833, 0.6237, 0.5833, 0.5013, 0.6667, 0.5013, 0.6667, 0.5319, 0.5833, 0.5319, 0.5833, 0.5319, 0.6667, 0.5319, 0.6667, 0.5625, 0.5833, 0.5625, 0.6667, 0.5625, 0.75, 0.5625, 0.75, 0.5931, 0.6667, 0.5931, 0.6667, 0.5931, 0.75, 0.5931, 0.75, 0.6237, 0.6667, 0.6237, 0.6667, 0.5013, 0.75, 0.5013, 0.75, 0.5319, 0.6667, 0.5319, 0.6667, 0.5319, 0.75, 0.5319, 0.75, 0.5625, 0.6667, 0.5625, 0.75, 0.5625, 0.8333, 0.5625, 0.8333, 0.5931, 0.75, 0.5931, 0.75, 0.5931, 0.8333, 0.5931, 0.8333, 0.6237, 0.75, 0.6237, 0.75, 0.5013, 0.8333, 0.5013, 0.8333, 0.5319, 0.75, 0.5319, 0.75, 0.5319, 0.8333, 0.5319, 0.8333, 0.5625, 0.75, 0.5625, 0.8333, 0.5625, 0.9167, 0.5625, 0.9167, 0.5931, 0.8333, 0.5931, 0.8333, 0.5931, 0.9167, 0.5931, 0.9167, 0.6237, 0.8333, 0.6237, 0.8333, 0.5013, 0.9167, 0.5013, 0.9167, 0.5319, 0.8333, 0.5319, 0.8333, 0.5319, 0.9167, 0.5319, 0.9167, 0.5625, 0.8333, 0.5625, 0.9167, 0.5625, 1.0, 0.5625, 1.0, 0.5931, 0.9167, 0.5931, 0.9167, 0.5931, 1.0, 0.5931, 1.0, 0.6237, 0.9167, 0.6237, 0.9167, 0.5013, 1.0, 0.5013, 1.0, 0.5319, 0.9167, 0.5319, 0.9167, 0.5319, 1.0, 0.5319, 1.0, 0.5625, 0.9167, 0.5625, 2.22e-16, 0.5625, 0.08333, 0.5625, 0.08333, 0.5931, 2.22e-16, 0.5931, 2.22e-16, 0.5931, 0.08333, 0.5931, 0.08333, 0.6237, 2.22e-16, 0.6237, 2.22e-16, 0.5013, 0.08333, 0.5013, 0.08333, 0.5319, 2.22e-16, 0.5319, 2.22e-16, 0.5319, 0.08333, 0.5319, 0.08333, 0.5625, 2.22e-16, 0.5625, 0.08333, 0.5625, 0.1667, 0.5625, 0.1667, 0.5931, 0.08333, 0.5931, 0.08333, 0.5931, 0.1667, 0.5931, 0.1667, 0.6237, 0.08333, 0.6237, 0.08333, 0.5013, 0.1667, 0.5013, 0.1667, 0.5319, 0.08333, 0.5319, 0.08333, 0.5319, 0.1667, 0.5319, 0.1667, 0.5625, 0.08333, 0.5625, 0.1667, 0.5625, 0.25, 0.5625, 0.25, 0.5931, 0.1667, 0.5931, 0.1667, 0.5931, 0.25, 0.5931, 0.25, 0.6237, 0.1667, 0.6237, 0.1667, 0.5013, 0.25, 0.5013, 0.25, 0.5319, 0.1667, 0.5319, 0.1667, 0.5319, 0.25, 0.5319, 0.25, 0.5625, 0.1667, 0.5625, 0.25, 0.5625, 0.3333, 0.5625, 0.3333, 0.5931, 0.25, 0.5931, 0.25, 0.5931, 0.3333, 0.5931, 0.3333, 0.6237, 0.25, 0.6237, 0.25, 0.5013, 0.3333, 0.5013, 0.3333, 0.5319, 0.25, 0.5319, 0.25, 0.5319, 0.3333, 0.5319, 0.3333, 0.5625, 0.25, 0.5625, 0.3333, 0.5625, 0.4167, 0.5625, 0.4167, 0.5931, 0.3333, 0.5931, 0.3333, 0.5931, 0.4167, 0.5931, 0.4167, 0.6237, 0.3333, 0.6237, 0.3333, 0.5013, 0.4167, 0.5013, 0.4167, 0.5319, 0.3333, 0.5319, 0.3333, 0.5319, 0.4167, 0.5319, 0.4167, 0.5625, 0.3333, 0.5625, 0.4167, 0.5625, 0.5, 0.5625, 0.5, 0.5931, 0.4167, 0.5931, 0.4167, 0.5931, 0.5, 0.5931, 0.5, 0.6237, 0.4167, 0.6237, 0.4167, 0.5013, 0.5, 0.5013, 0.5, 0.5319, 0.4167, 0.5319, 0.4167, 0.5319, 0.5, 0.5319, 0.5, 0.5625, 0.4167, 0.5625])
me_torus_027.materials.append(mat_shared_4k_trackside_trim)
me_torus_027.update()
me_cylinder_070 = bpy.data.meshes.new('Cylinder.070')
me_cylinder_070.from_pydata([(0.0, 0.19, -0.08), (0.0, 0.19, 0.08), (0.095, 0.1645, -0.08), (0.095, 0.1645, 0.08), (0.1645, 0.095, -0.08), (0.1645, 0.095, 0.08), (0.19, 0.0, -0.08), (0.19, 0.0, 0.08), (0.1645, -0.095, -0.08), (0.1645, -0.095, 0.08), (0.095, -0.1645, -0.08), (0.095, -0.1645, 0.08), (0.0, -0.19, -0.08), (0.0, -0.19, 0.08), (-0.095, -0.1645, -0.08), (-0.095, -0.1645, 0.08), (-0.1645, -0.095, -0.08), (-0.1645, -0.095, 0.08), (-0.19, 0.0, -0.08), (-0.19, 0.0, 0.08), (-0.1645, 0.095, -0.08), (-0.1645, 0.095, 0.08), (-0.095, 0.1645, -0.08), (-0.095, 0.1645, 0.08)], [], [(0, 1, 3, 2), (2, 3, 5, 4), (4, 5, 7, 6), (6, 7, 9, 8), (8, 9, 11, 10), (10, 11, 13, 12), (12, 13, 15, 14), (14, 15, 17, 16), (16, 17, 19, 18), (18, 19, 21, 20), (3, 1, 23, 21, 19, 17, 15, 13, 11, 9, 7, 5), (20, 21, 23, 22), (22, 23, 1, 0), (0, 2, 4, 6, 8, 10, 12, 14, 16, 18, 20, 22)])
_uv = me_cylinder_070.uv_layers.new(name='UVMap')
_uv.uv.foreach_set('vector', [1.0, 0.9375, 1.0, 0.9987, 0.9167, 0.9987, 0.9167, 0.9375, 0.9167, 0.9375, 0.9167, 0.9987, 0.8333, 0.9987, 0.8333, 0.9375, 0.8333, 0.9375, 0.8333, 0.9987, 0.75, 0.9987, 0.75, 0.9375, 0.75, 0.9375, 0.75, 0.9987, 0.6667, 0.9987, 0.6667, 0.9375, 0.6667, 0.9375, 0.6667, 0.9987, 0.5833, 0.9987, 0.5833, 0.9375, 0.5833, 0.9375, 0.5833, 0.9987, 0.5, 0.9987, 0.5, 0.9375, 0.5, 0.9375, 0.5, 0.9987, 0.4167, 0.9987, 0.4167, 0.9375, 0.4167, 0.9375, 0.4167, 0.9987, 0.3333, 0.9987, 0.3333, 0.9375, 0.3333, 0.9375, 0.3333, 0.9987, 0.25, 0.9987, 0.25, 0.9375, 0.25, 0.9375, 0.25, 0.9987, 0.1667, 0.9987, 0.1667, 0.9375, 0.37, 0.9323, 0.25, 0.9363, 0.13, 0.9323, 0.04215, 0.9216, 0.01, 0.9069, 0.04215, 0.8922, 0.13, 0.8814, 0.25, 0.8775, 0.37, 0.8814, 0.4578, 0.8922, 0.49, 0.9069, 0.4578, 0.9216, 0.1667, 0.9375, 0.1667, 0.9987, 0.08333, 0.9987, 0.08333, 0.9375, 0.08333, 0.9375, 0.08333, 0.9987, 7.451e-08, 0.9987, 7.451e-08, 0.9375, 0.75, 0.9363, 0.87, 0.9323, 0.9578, 0.9216, 0.99, 0.9069, 0.9578, 0.8922, 0.87, 0.8814, 0.75, 0.8775, 0.63, 0.8814, 0.5422, 0.8922, 0.51, 0.9069, 0.5422, 0.9216, 0.63, 0.9323])
me_cylinder_070.materials.append(mat_shared_4k_trackside_trim)
me_cylinder_070.update()
me_cylinder_071 = bpy.data.meshes.new('Cylinder.071')
me_cylinder_071.from_pydata([(0.0, 0.07, -0.8322), (0.0, 0.07, 0.8322), (0.0495, 0.0495, -0.8322), (0.0495, 0.0495, 0.8322), (0.07, 0.0, -0.8322), (0.07, 0.0, 0.8322), (0.0495, -0.0495, -0.8322), (0.0495, -0.0495, 0.8322), (0.0, -0.07, -0.8322), (0.0, -0.07, 0.8322), (-0.0495, -0.0495, -0.8322), (-0.0495, -0.0495, 0.8322), (-0.07, 0.0, -0.8322), (-0.07, 0.0, 0.8322), (-0.0495, 0.0495, -0.8322), (-0.0495, 0.0495, 0.8322)], [], [(0, 1, 3, 2), (2, 3, 5, 4), (4, 5, 7, 6), (6, 7, 9, 8), (8, 9, 11, 10), (10, 11, 13, 12), (3, 1, 15, 13, 11, 9, 7, 5), (12, 13, 15, 14), (14, 15, 1, 0), (0, 2, 4, 6, 8, 10, 12, 14)])
_uv = me_cylinder_071.uv_layers.new(name='UVMap')
_uv.uv.foreach_set('vector', [1.0, 0.9375, 1.0, 0.9987, 0.875, 0.9987, 0.875, 0.9375, 0.875, 0.9375, 0.875, 0.9987, 0.75, 0.9987, 0.75, 0.9375, 0.75, 0.9375, 0.75, 0.9987, 0.625, 0.9987, 0.625, 0.9375, 0.625, 0.9375, 0.625, 0.9987, 0.5, 0.9987, 0.5, 0.9375, 0.5, 0.9375, 0.5, 0.9987, 0.375, 0.9987, 0.375, 0.9375, 0.375, 0.9375, 0.375, 0.9987, 0.25, 0.9987, 0.25, 0.9375, 0.4197, 0.9277, 0.25, 0.9363, 0.08029, 0.9277, 0.01, 0.9069, 0.08029, 0.8861, 0.25, 0.8775, 0.4197, 0.8861, 0.49, 0.9069, 0.25, 0.9375, 0.25, 0.9987, 0.125, 0.9987, 0.125, 0.9375, 0.125, 0.9375, 0.125, 0.9987, 0.0, 0.9987, 0.0, 0.9375, 0.75, 0.9363, 0.9197, 0.9277, 0.99, 0.9069, 0.9197, 0.8861, 0.75, 0.8775, 0.5803, 0.8861, 0.51, 0.9069, 0.5803, 0.9277])
me_cylinder_071.materials.append(mat_shared_4k_trackside_trim)
me_cylinder_071.update()
me_cylinder_072 = bpy.data.meshes.new('Cylinder.072')
me_cylinder_072.from_pydata([(0.0, 0.07, -0.8322), (0.0, 0.07, 0.8322), (0.0495, 0.0495, -0.8322), (0.0495, 0.0495, 0.8322), (0.07, 0.0, -0.8322), (0.07, 0.0, 0.8322), (0.0495, -0.0495, -0.8322), (0.0495, -0.0495, 0.8322), (0.0, -0.07, -0.8322), (0.0, -0.07, 0.8322), (-0.0495, -0.0495, -0.8322), (-0.0495, -0.0495, 0.8322), (-0.07, 0.0, -0.8322), (-0.07, 0.0, 0.8322), (-0.0495, 0.0495, -0.8322), (-0.0495, 0.0495, 0.8322)], [], [(0, 1, 3, 2), (2, 3, 5, 4), (4, 5, 7, 6), (6, 7, 9, 8), (8, 9, 11, 10), (10, 11, 13, 12), (3, 1, 15, 13, 11, 9, 7, 5), (12, 13, 15, 14), (14, 15, 1, 0), (0, 2, 4, 6, 8, 10, 12, 14)])
_uv = me_cylinder_072.uv_layers.new(name='UVMap')
_uv.uv.foreach_set('vector', [1.0, 0.9375, 1.0, 0.9987, 0.875, 0.9987, 0.875, 0.9375, 0.875, 0.9375, 0.875, 0.9987, 0.75, 0.9987, 0.75, 0.9375, 0.75, 0.9375, 0.75, 0.9987, 0.625, 0.9987, 0.625, 0.9375, 0.625, 0.9375, 0.625, 0.9987, 0.5, 0.9987, 0.5, 0.9375, 0.5, 0.9375, 0.5, 0.9987, 0.375, 0.9987, 0.375, 0.9375, 0.375, 0.9375, 0.375, 0.9987, 0.25, 0.9987, 0.25, 0.9375, 0.4197, 0.9277, 0.25, 0.9363, 0.08029, 0.9277, 0.01, 0.9069, 0.08029, 0.8861, 0.25, 0.8775, 0.4197, 0.8861, 0.49, 0.9069, 0.25, 0.9375, 0.25, 0.9987, 0.125, 0.9987, 0.125, 0.9375, 0.125, 0.9375, 0.125, 0.9987, 0.0, 0.9987, 0.0, 0.9375, 0.75, 0.9363, 0.9197, 0.9277, 0.99, 0.9069, 0.9197, 0.8861, 0.75, 0.8775, 0.5803, 0.8861, 0.51, 0.9069, 0.5803, 0.9277])
me_cylinder_072.materials.append(mat_shared_4k_trackside_trim)
me_cylinder_072.update()
me_cube_080 = bpy.data.meshes.new('Cube.080')
me_cube_080.from_pydata([(-1.06, -9.313e-10, -1.05), (-1.06, -0.015, -1.035), (-1.075, -1.863e-09, -1.035), (-1.06, -0.015, 1.035), (-1.06, -1.863e-09, 1.05), (-1.075, -2.794e-09, 1.035), (-1.06, 1.863e-09, -1.05), (-1.075, 2.794e-09, -1.035), (-1.06, 0.015, -1.035), (-1.06, 9.313e-10, 1.05), (-1.06, 0.015, 1.035), (-1.075, 1.863e-09, 1.035), (1.06, -1.863e-09, -1.05), (1.075, -2.794e-09, -1.035), (1.06, -0.015, -1.035), (1.06, -9.313e-10, 1.05), (1.06, -0.015, 1.035), (1.075, -1.863e-09, 1.035), (1.06, 9.313e-10, -1.05), (1.06, 0.015, -1.035), (1.075, 1.863e-09, -1.035), (1.06, 1.863e-09, 1.05), (1.075, 2.794e-09, 1.035), (1.06, 0.015, 1.035)], [], [(0, 1, 2), (3, 4, 5), (6, 7, 8), (9, 10, 11), (12, 13, 14), (15, 16, 17), (18, 19, 20), (21, 22, 23), (6, 0, 2, 7), (1, 3, 5, 2), (4, 9, 11, 5), (10, 8, 7, 11), (18, 6, 8, 19), (9, 21, 23, 10), (22, 20, 19, 23), (12, 18, 20, 13), (21, 15, 17, 22), (16, 14, 13, 17), (0, 12, 14, 1), (15, 4, 3, 16), (6, 18, 12, 0), (2, 5, 11, 7), (14, 16, 3, 1), (21, 9, 4, 15), (8, 10, 23, 19), (20, 22, 17, 13)])
_uv = me_cube_080.uv_layers.new(name='UVMap')
_uv.uv.foreach_set('vector', [0.1267, 0.9528, 0.1267, 0.9681, 0.125, 0.9528, 0.6232, 0.8763, 0.625, 0.8916, 0.6232, 0.8916, 0.1267, 0.9528, 0.125, 0.9528, 0.1267, 0.9375, 0.625, 0.907, 0.6232, 0.9071, 0.6232, 0.8916, 0.3733, 0.9528, 0.3768, 0.9528, 0.3768, 0.9683, 0.625, 0.9683, 0.6232, 0.9683, 0.6232, 0.9529, 0.3733, 0.9528, 0.3768, 0.9373, 0.3768, 0.9528, 0.625, 0.9373, 0.6232, 0.9527, 0.6232, 0.9373, 0.1267, 0.9528, 0.1267, 0.9528, 0.125, 0.9528, 0.125, 0.9528, 0.3768, 0.8763, 0.6232, 0.8763, 0.6232, 0.8916, 0.3768, 0.8916, 0.625, 0.8916, 0.625, 0.907, 0.6232, 0.8916, 0.6232, 0.8916, 0.6232, 0.9071, 0.3768, 0.9071, 0.3768, 0.8916, 0.6232, 0.8916, 0.3733, 0.9528, 0.1267, 0.9528, 0.1267, 0.9375, 0.3768, 0.9373, 0.625, 0.907, 0.625, 0.9373, 0.6232, 0.9373, 0.6232, 0.9071, 0.6232, 0.9527, 0.3768, 0.9528, 0.3768, 0.9373, 0.6232, 0.9373, 0.3733, 0.9528, 0.3733, 0.9528, 0.3768, 0.9528, 0.3768, 0.9528, 0.625, 0.9373, 0.625, 0.9683, 0.6232, 0.9529, 0.6232, 0.9527, 0.6232, 0.9683, 0.3768, 0.9683, 0.3768, 0.9528, 0.6232, 0.9529, 0.1267, 0.9528, 0.3733, 0.9528, 0.3768, 0.9683, 0.1267, 0.9681, 0.625, 0.9683, 0.625, 0.9985, 0.6232, 0.9985, 0.6232, 0.9683, 0.1267, 0.9528, 0.3733, 0.9528, 0.3733, 0.9528, 0.1267, 0.9528, 0.3768, 0.8916, 0.6232, 0.8916, 0.6232, 0.8916, 0.3768, 0.8916, 0.3768, 0.9683, 0.6232, 0.9683, 0.6232, 0.9985, 0.3768, 0.9985, 0.625, 0.9373, 0.8733, 0.9528, 0.8733, 0.9528, 0.625, 0.9683, 0.3768, 0.9071, 0.6232, 0.9071, 0.6232, 0.9373, 0.3768, 0.9373, 0.3768, 0.9528, 0.6232, 0.9527, 0.6232, 0.9529, 0.3768, 0.9528])
me_cube_080.materials.append(mat_shared_4k_trackside_trim)
me_cube_080.update()

# ---- objects
ob_enclosed_trailer_body = bpy.data.objects.new('enclosed trailer body', me_cube_078)
ob_trailer_chassis = bpy.data.objects.new('trailer chassis', me_cube_079)
ob_trailer_tire = bpy.data.objects.new('trailer tire', me_torus_024)
ob_wheel_hub = bpy.data.objects.new('wheel hub', me_cylinder_067)
ob_trailer_tire_001 = bpy.data.objects.new('trailer tire.001', me_torus_025)
ob_wheel_hub_001 = bpy.data.objects.new('wheel hub.001', me_cylinder_068)
ob_trailer_tire_002 = bpy.data.objects.new('trailer tire.002', me_torus_026)
ob_wheel_hub_002 = bpy.data.objects.new('wheel hub.002', me_cylinder_069)
ob_trailer_tire_003 = bpy.data.objects.new('trailer tire.003', me_torus_027)
ob_wheel_hub_003 = bpy.data.objects.new('wheel hub.003', me_cylinder_070)
ob_tow_a_frame = bpy.data.objects.new('tow A frame', me_cylinder_071)
ob_tow_a_frame_001 = bpy.data.objects.new('tow A frame.001', me_cylinder_072)
ob_rear_door = bpy.data.objects.new('rear door', me_cube_080)

# ---- transforms, parenting, visibility, modifiers, constraints
ob_enclosed_trailer_body.location = (0.0, 0.0, 1.65)
ob_trailer_chassis.location = (0.0, 0.0, 0.45)
ob_trailer_tire.location = (-1.2, -0.6, 0.43)
ob_trailer_tire.rotation_euler = (0.0, 1.571, 0.0)
ob_wheel_hub.location = (-1.2, -0.6, 0.43)
ob_wheel_hub.rotation_euler = (0.0, 1.571, 0.0)
ob_trailer_tire_001.location = (-1.2, 0.6, 0.43)
ob_trailer_tire_001.rotation_euler = (0.0, 1.571, 0.0)
ob_wheel_hub_001.location = (-1.2, 0.6, 0.43)
ob_wheel_hub_001.rotation_euler = (0.0, 1.571, 0.0)
ob_trailer_tire_002.location = (1.2, -0.6, 0.43)
ob_trailer_tire_002.rotation_euler = (0.0, 1.571, 0.0)
ob_wheel_hub_002.location = (1.2, -0.6, 0.43)
ob_wheel_hub_002.rotation_euler = (0.0, 1.571, 0.0)
ob_trailer_tire_003.location = (1.2, 0.6, 0.43)
ob_trailer_tire_003.rotation_euler = (0.0, 1.571, 0.0)
ob_wheel_hub_003.location = (1.2, 0.6, 0.43)
ob_wheel_hub_003.rotation_euler = (0.0, 1.571, 0.0)
ob_tow_a_frame.location = (-0.45, 3.1, 0.5)
ob_tow_a_frame.rotation_euler = (1.571, 1.415e-07, 2.57)
ob_tow_a_frame_001.location = (0.45, 3.1, 0.5)
ob_tow_a_frame_001.rotation_euler = (1.571, -1.415e-07, -2.57)
ob_rear_door.location = (0.0, -2.415, 1.62)

# ---- collection membership
scene.collection.objects.link(ob_enclosed_trailer_body)
scene.collection.objects.link(ob_trailer_chassis)
scene.collection.objects.link(ob_trailer_tire)
scene.collection.objects.link(ob_wheel_hub)
scene.collection.objects.link(ob_trailer_tire_001)
scene.collection.objects.link(ob_wheel_hub_001)
scene.collection.objects.link(ob_trailer_tire_002)
scene.collection.objects.link(ob_wheel_hub_002)
scene.collection.objects.link(ob_trailer_tire_003)
scene.collection.objects.link(ob_wheel_hub_003)
scene.collection.objects.link(ob_tow_a_frame)
scene.collection.objects.link(ob_tow_a_frame_001)
scene.collection.objects.link(ob_rear_door)

# ---- scene / render settings (as saved in the file)
scene.frame_start = 1; scene.frame_end = 121; scene.frame_set(1)
scene.render.engine = 'BLENDER_EEVEE_NEXT'
bpy.context.view_layer.update()

# ---- added for rendering (the .blend has no active camera and no usable light): camera, sun + grey world if the file has none
cam_auto = bpy.data.cameras.new('AutoCamera')
cam_auto.lens = 50.0
cam_auto.sensor_width = 36.0
cam_auto.clip_end = 1000.0
ob_auto_camera = bpy.data.objects.new('AutoCamera', cam_auto)
scene.collection.objects.link(ob_auto_camera)
ob_auto_camera.location = (6.85505, -7.55713, 6.91654)
ob_auto_camera.rotation_euler = (1.09748, -7.21219e-08, 0.694738)
scene.camera = ob_auto_camera
light_auto_sun = bpy.data.lights.new('AutoSun', 'SUN')
light_auto_sun.energy = 3.0
light_auto_sun.angle = 0.0523599
ob_auto_sun = bpy.data.objects.new('AutoSun', light_auto_sun)
scene.collection.objects.link(ob_auto_sun)
ob_auto_sun.rotation_euler = (0.872665, 0.174533, 0.523599)
if scene.world is None:
    world_auto = bpy.data.worlds.new('AutoWorld')
    world_auto.color = (0.3, 0.3, 0.3)
    scene.world = world_auto
bpy.context.view_layer.update()
